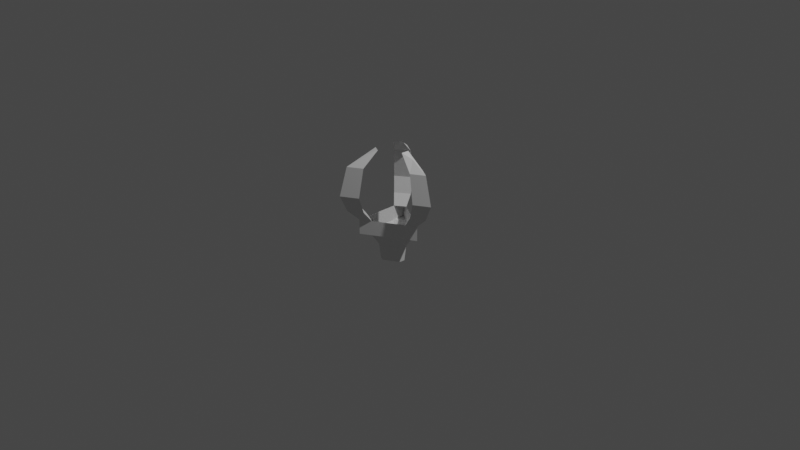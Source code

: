 # Source: head.blend  (saved by Blender 3.6.11; exported with 4.5.12 LTS)
import bpy
from mathutils import Matrix  # noqa: F401  (used for matrix-valued properties, if any)

bpy.ops.wm.read_factory_settings(use_empty=True)
scene = bpy.context.scene
scene.name = 'Scene'

# ---- collections
col_collection = bpy.data.collections.new('Collection'); scene.collection.children.link(col_collection)

# ---- materials (node trees are filled in below, after node groups)
mat_material = bpy.data.materials.new('Material')
mat_material.alpha_threshold = 0.0
mat_material.use_transparent_shadow = False
mat_material.roughness = 0.5
mat_material.line_color = (0.0, 0.0, 0.0, 1.0)

# ---- material node trees
mat_material.use_nodes = True; mat_material.node_tree.nodes.clear()
_N = mat_material.node_tree.nodes; _L = mat_material.node_tree.links
n0 = _N.new('ShaderNodeOutputMaterial'); n0.name = 'Material Output'; n0.location = (300, 300)
n1 = _N.new('ShaderNodeBsdfPrincipled'); n1.name = 'Principled BSDF'; n1.location = (10, 300)
n1.distribution = 'GGX'
n1.subsurface_method = 'RANDOM_WALK_SKIN'
n1.inputs[3].default_value = 1.45
n1.inputs[27].default_value = (0.0, 0.0, 0.0, 1.0)
n1.inputs[28].default_value = 1.0
_L.new(n1.outputs[0], n0.inputs[0])
n0.is_active_output = True

# ---- world
world_world = bpy.data.worlds.new('World'); scene.world = world_world
world_world.use_nodes = True; world_world.node_tree.nodes.clear()
_N = world_world.node_tree.nodes; _L = world_world.node_tree.links
n0 = _N.new('ShaderNodeOutputWorld'); n0.name = 'World Output'; n0.location = (300, 300)
n1 = _N.new('ShaderNodeBackground'); n1.name = 'Background'; n1.location = (10, 300)
n1.inputs[0].default_value = (0.05088, 0.05088, 0.05088, 1.0)
_L.new(n1.outputs[0], n0.inputs[0])
n0.is_active_output = True
world_world.color = (0.05088, 0.05088, 0.05088)
world_world.use_sun_shadow = False
world_world.sun_shadow_jitter_overblur = 0.0

# ---- cameras
cam_camera = bpy.data.cameras.new('Camera')
cam_camera.clip_end = 100.0
cam_camera.ortho_scale = 7.314

# ---- lights
light_light = bpy.data.lights.new('Light', 'POINT')
light_light.transmission_factor = 0.0
light_light.energy = 1000.0
light_light.shadow_soft_size = 0.1
light_light.shadow_maximum_resolution = 0.006
light_light.use_absolute_resolution = True

# ---- meshes
me_cube = bpy.data.meshes.new('Cube')
me_cube.from_pydata([(0.2573, 0.004668, 0.0006079), (-0.2637, -0.3043, -0.0009298), (-0.2637, 0.3137, -0.0009298), (-0.2637, 0.1743, -0.0009298), (-0.1568, 0.2503, -0.0006144), (0.1615, 0.06149, 0.0003252), (0.1533, -0.057, 0.0003011), (-0.2637, -0.1777, -0.0009298), (-0.1522, -0.2382, -0.0006008), (-0.1746, -0.3222, 0.1106), (-0.3249, -0.4113, 0.1101), (-0.1808, 0.3364, 0.1105), (-0.3249, 0.4218, 0.1101), (-0.3249, -0.2406, 0.1101), (-0.3249, 0.2339, 0.1101), (0.3774, 0.005243, 0.1122), (0.2483, 0.08183, 0.1118), (0.2373, -0.07788, 0.1118), (-0.1875, -0.3707, 0.2787), (-0.3602, -0.4731, 0.2781), (-0.1946, 0.3861, 0.2786), (-0.3602, 0.4843, 0.2781), (-0.3602, -0.277, 0.2781), (-0.3602, 0.2684, 0.2781), (0.4468, 0.005575, 0.2805), (0.2985, 0.09359, 0.2801), (0.2858, -0.08995, 0.2801), (-0.1743, -0.3187, 0.5914), (-0.323, -0.4069, 0.5909), (-0.1805, 0.3328, 0.5913), (-0.323, 0.4173, 0.5909), (-0.323, -0.238, 0.5909), (-0.323, 0.2314, 0.5909), (0.3718, 0.005219, 0.593), (0.244, 0.08099, 0.5926), (0.2331, -0.07702, 0.5926), (-0.1332, -0.1636, 0.7548), (-0.2304, -0.2444, 0.7053), (-0.1364, 0.1736, 0.7548), (-0.2304, 0.2531, 0.7053), (-0.2101, -0.1218, 0.7545), (-0.2101, 0.1211, 0.7545), (0.189, 0.004346, 0.7065), (0.08331, 0.04328, 0.7554), (0.07767, -0.0385, 0.7554), (-0.1522, -0.2382, -0.1618), (-0.2637, -0.3043, -0.1622), (-0.1568, 0.2503, -0.1618), (-0.2637, 0.3137, -0.1622), (-0.2637, -0.1777, -0.1622), (-0.2637, 0.1743, -0.1622), (0.1615, 0.06149, -0.1609), (0.2573, 0.004668, -0.1606), (0.1533, -0.057, -0.1609), (0.06415, 0.03825, -0.2973), (-0.1295, 0.1531, -0.2978), (-0.1944, 0.1069, -0.298), (0.05918, -0.03381, -0.2973), (-0.1944, -0.1072, -0.298), (-0.1267, -0.144, -0.2978), (0.04191, 0.03295, -0.473), (-0.1232, 0.1309, -0.4735), (-0.1786, 0.09147, -0.4736), (0.03768, -0.02851, -0.473), (-0.1786, -0.09113, -0.4736), (-0.1208, -0.1225, -0.4734)], [], [(1, 8, 9, 10), (15, 16, 25, 24), (8, 1, 46, 45), (2, 3, 14, 12), (0, 5, 16, 15), (9, 13, 22, 18), (11, 12, 21, 20), (6, 0, 15, 17), (8, 7, 13, 9), (4, 2, 12, 11), (5, 6, 17, 16), (3, 4, 11, 14), (7, 1, 10, 13), (23, 20, 29, 32), (25, 26, 35, 34), (19, 18, 27, 28), (13, 10, 19, 22), (17, 15, 24, 26), (12, 14, 23, 21), (10, 9, 18, 19), (16, 17, 26, 25), (14, 11, 20, 23), (28, 27, 36, 37), (30, 32, 41, 39), (35, 33, 42, 44), (20, 21, 30, 29), (18, 22, 31, 27), (24, 25, 34, 33), (22, 19, 28, 31), (26, 24, 33, 35), (21, 23, 32, 30), (39, 41, 38), (43, 44, 42), (36, 40, 37), (34, 35, 44, 43), (32, 29, 38, 41), (29, 30, 39, 38), (27, 31, 40, 36), (33, 34, 43, 42), (31, 28, 37, 40), (8, 6, 53, 45), (3, 2, 48, 50), (5, 0, 52, 51), (47, 50, 56, 55), (45, 46, 49), (52, 53, 51), (47, 50, 48), (0, 6, 53, 52), (5, 4, 47, 51), (2, 4, 47, 48), (1, 7, 49, 46), (3, 7, 49, 50), (59, 57, 63, 65), (45, 53, 57, 59), (53, 51, 54, 57), (51, 47, 55, 54), (49, 45, 59, 58), (50, 49, 58, 56), (61, 62, 64, 65, 63, 60), (57, 54, 60, 63), (54, 55, 61, 60), (58, 59, 65, 64), (56, 58, 64, 62), (55, 56, 62, 61)])
_uv = me_cube.uv_layers.new(name='UVMap')
_uv.uv.foreach_set('vector', [0.0, 0.0, 0.0, 0.0, 0.0, 0.0, 0.0, 0.0, 0.0, 0.0, 0.0, 0.0, 0.0, 0.0, 0.0, 0.0, 0.0, 0.0, 0.0, 0.0, 0.0, 0.0, 0.0, 0.0, 0.0, 0.0, 0.0, 0.0, 0.0, 0.0, 0.0, 0.0, 0.0, 0.0, 0.0, 0.0, 0.0, 0.0, 0.0, 0.0, 0.8539, 0.4105, 0.845, 0.3937, 0.845, 0.3937, 0.8539, 0.4105, 0.0, 0.0, 0.0, 0.0, 0.0, 0.0, 0.0, 0.0, 0.0, 0.0, 0.0, 0.0, 0.0, 0.0, 0.0, 0.0, 0.8539, 0.4105, 0.845, 0.3937, 0.845, 0.3937, 0.8539, 0.4105, 0.0, 0.0, 0.0, 0.0, 0.0, 0.0, 0.0, 0.0, 0.8098, 0.4579, 0.8273, 0.4567, 0.8273, 0.4567, 0.8098, 0.4579, 0.7932, 0.3937, 0.7821, 0.4098, 0.7821, 0.4098, 0.7932, 0.3937, 0.0, 0.0, 0.0, 0.0, 0.0, 0.0, 0.0, 0.0, 0.7932, 0.3937, 0.7821, 0.4098, 0.7821, 0.4098, 0.7932, 0.3937, 0.8098, 0.4579, 0.8273, 0.4567, 0.8273, 0.4567, 0.8098, 0.4579, 0.0, 0.0, 0.0, 0.0, 0.0, 0.0, 0.0, 0.0, 0.0, 0.0, 0.0, 0.0, 0.0, 0.0, 0.0, 0.0, 0.0, 0.0, 0.0, 0.0, 0.0, 0.0, 0.0, 0.0, 0.0, 0.0, 0.0, 0.0, 0.0, 0.0, 0.0, 0.0, 0.0, 0.0, 0.0, 0.0, 0.0, 0.0, 0.0, 0.0, 0.8098, 0.4579, 0.8273, 0.4567, 0.8273, 0.4567, 0.8098, 0.4579, 0.7932, 0.3937, 0.7821, 0.4098, 0.7821, 0.4098, 0.7932, 0.3937, 0.0, 0.0, 0.0, 0.0, 0.0, 0.0, 0.0, 0.0, 0.0, 0.0, 0.0, 0.0, 0.0, 0.0, 0.0, 0.0, 0.0, 0.0, 0.0, 0.0, 0.0, 0.0, 0.0, 0.0, 0.0, 0.0, 0.0, 0.0, 0.0, 0.0, 0.0, 0.0, 0.8539, 0.4105, 0.845, 0.3937, 0.845, 0.3937, 0.8539, 0.4105, 0.0, 0.0, 0.0, 0.0, 0.0, 0.0, 0.0, 0.0, 0.0, 0.0, 0.0, 0.0, 0.0, 0.0, 0.0, 0.0, 0.0, 0.0, 0.0, 0.0, 0.0, 0.0, 0.0, 0.0, 0.0, 0.0, 0.0, 0.0, 0.0, 0.0, 0.0, 0.0, 0.7727, 0.3937, 0.7932, 0.3937, 0.7821, 0.4098, 0.8098, 0.4579, 0.8273, 0.4567, 0.8182, 0.4724, 0.8539, 0.4105, 0.845, 0.3937, 0.8636, 0.3937, 0.8098, 0.4579, 0.8273, 0.4567, 0.8273, 0.4567, 0.8098, 0.4579, 0.7932, 0.3937, 0.7821, 0.4098, 0.7821, 0.4098, 0.7932, 0.3937, 0.0, 0.0, 0.0, 0.0, 0.0, 0.0, 0.0, 0.0, 0.8539, 0.4105, 0.845, 0.3937, 0.845, 0.3937, 0.8539, 0.4105, 0.0, 0.0, 0.0, 0.0, 0.0, 0.0, 0.0, 0.0, 0.0, 0.0, 0.0, 0.0, 0.0, 0.0, 0.0, 0.0, 0.0, 0.0, 0.0, 0.0, 0.0, 0.0, 0.0, 0.0, 0.0, 0.0, 0.0, 0.0, 0.0, 0.0, 0.0, 0.0, 0.0, 0.0, 0.0, 0.0, 0.0, 0.0, 0.0, 0.0, 0.0, 0.0, 0.0, 0.0, 0.0, 0.0, 0.0, 0.0, 0.0, 0.0, 0.0, 0.0, 0.0, 0.0, 0.0, 0.0, 0.0, 0.0, 0.0, 0.0, 0.0, 0.0, 0.0, 0.0, 0.0, 0.0, 0.0, 0.0, 0.0, 0.0, 0.0, 0.0, 0.0, 0.0, 0.0, 0.0, 0.0, 0.0, 0.0, 0.0, 0.0, 0.0, 0.0, 0.0, 0.0, 0.0, 0.0, 0.0, 0.0, 0.0, 0.0, 0.0, 0.0, 0.0, 0.0, 0.0, 0.0, 0.0, 0.0, 0.0, 0.0, 0.0, 0.0, 0.0, 0.0, 0.0, 0.0, 0.0, 0.0, 0.0, 0.0, 0.0, 0.0, 0.0, 0.0, 0.0, 0.0, 0.0, 0.0, 0.0, 0.0, 0.0, 0.0, 0.0, 0.0, 0.0, 0.0, 0.0, 0.0, 0.0, 0.0, 0.0, 0.0, 0.0, 0.0, 0.0, 0.0, 0.0, 0.0, 0.0, 0.0, 0.0, 0.0, 0.0, 0.0, 0.0, 0.0, 0.0, 0.0, 0.0, 0.0, 0.0, 0.0, 0.0, 0.7821, 0.4098, 0.7932, 0.3937, 0.845, 0.3937, 0.8539, 0.4105, 0.8273, 0.4567, 0.8098, 0.4579, 0.0, 0.0, 0.0, 0.0, 0.0, 0.0, 0.0, 0.0, 0.0, 0.0, 0.0, 0.0, 0.0, 0.0, 0.0, 0.0, 0.0, 0.0, 0.0, 0.0, 0.0, 0.0, 0.0, 0.0, 0.0, 0.0, 0.0, 0.0, 0.0, 0.0, 0.0, 0.0, 0.0, 0.0, 0.0, 0.0, 0.0, 0.0, 0.0, 0.0])
me_cube.materials.append(mat_material)
me_cube.use_mirror_vertex_groups = False
me_cube.update()

# ---- objects
ob_cube = bpy.data.objects.new('Cube', me_cube)
ob_light = bpy.data.objects.new('Light', light_light)
ob_camera = bpy.data.objects.new('Camera', cam_camera)

# ---- transforms, parenting, visibility, modifiers, constraints
ob_cube.location = (0.0, 0.0, 0.0)
ob_cube.lock_rotations_4d = False
ob_cube.empty_display_type = 'ARROWS'
ob_cube.lineart.crease_threshold = 0.0
ob_light.location = (4.076, 1.005, 5.904)
ob_light.rotation_euler = (0.6503, 0.05522, 1.866)
ob_light.lock_rotations_4d = False
ob_light.empty_display_type = 'ARROWS'
ob_light.color = (0.0, 0.0, 0.0, 0.0)
ob_light.lineart.crease_threshold = 0.0
ob_camera.location = (7.359, -6.926, 4.958)
ob_camera.rotation_euler = (1.109, 0.0, 0.8149)
ob_camera.lock_rotations_4d = False
ob_camera.empty_display_type = 'ARROWS'
ob_camera.color = (0.0, 0.0, 0.0, 0.0)
ob_camera.display_type = 'WIRE'
ob_camera.lineart.crease_threshold = 0.0

# ---- collection membership
col_collection.objects.link(ob_cube)
col_collection.objects.link(ob_light)
col_collection.objects.link(ob_camera)

# ---- scene / render settings (as saved in the file)
scene.camera = ob_camera
scene.frame_start = 1; scene.frame_end = 250; scene.frame_set(1)
scene.render.engine = 'BLENDER_EEVEE_NEXT'
scene.cycles.sampling_pattern = 'TABULATED_SOBOL'
scene.view_settings.view_transform = 'Filmic'
bpy.context.view_layer.update()
